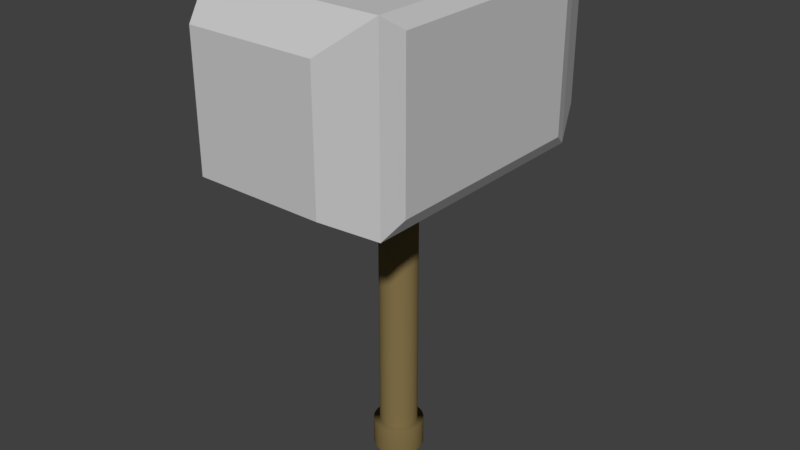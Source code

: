 # Source: thorhammer.blend  (saved by Blender 2.77.0; exported with 4.5.12 LTS)
import bpy
from mathutils import Matrix  # noqa: F401  (used for matrix-valued properties, if any)

bpy.ops.wm.read_factory_settings(use_empty=True)
scene = bpy.context.scene
scene.name = 'Scene'

# ---- collections
col_collection_1 = bpy.data.collections.new('Collection 1'); scene.collection.children.link(col_collection_1)

# ---- materials (node trees are filled in below, after node groups)
mat_material_001 = bpy.data.materials.new('Material.001')
mat_material_001.alpha_threshold = 0.0
mat_material_001.use_transparent_shadow = False
mat_material_001.diffuse_color = (0.5815, 0.5815, 0.5815, 1.0)
mat_material_001.roughness = 0.5
mat_material_001.specular_intensity = 0.1325
mat_material = bpy.data.materials.new('Material')
mat_material.alpha_threshold = 0.0
mat_material.use_transparent_shadow = False
mat_material.diffuse_color = (0.2266, 0.1646, 0.06622, 1.0)
mat_material.specular_color = (0.2019, 0.1096, 0.07733)
mat_material.roughness = 0.5
mat_material.specular_intensity = 0.2607

# ---- material node trees

# ---- world
world_world = bpy.data.worlds.new('World'); scene.world = world_world
world_world.color = (0.05088, 0.05088, 0.05088)
world_world.use_sun_shadow = False
world_world.sun_shadow_jitter_overblur = 0.0
world_world.cycles.sampling_method = 'MANUAL'

# ---- meshes
me_cube_005 = bpy.data.meshes.new('Cube.005')
me_cube_005.from_pydata([(-1.0, -1.0, -1.0), (-1.0, -1.0, 1.0), (-1.0, 1.0, -1.0), (-1.0, 1.0, 1.0), (1.0, -1.0, -1.0), (1.0, -1.0, 1.0), (1.0, 1.0, -1.0), (1.0, 1.0, 1.0), (-0.7075, -1.33, -0.7075), (-0.7075, -1.33, 0.7075), (0.7075, -1.33, 0.7075), (0.7075, -1.33, -0.7075), (-0.7675, 1.361, 0.7675), (-0.7675, 1.361, -0.7675), (0.7675, 1.361, 0.7675), (0.7675, 1.361, -0.7675), (-1.087, -0.8132, -0.8132), (-1.087, -0.8132, 0.8132), (-1.087, 0.8132, 0.8132), (-1.087, 0.8132, -0.8132), (1.088, 0.8401, 0.8401), (1.088, 0.8401, -0.8401), (1.088, -0.8401, 0.8401), (1.088, -0.8401, -0.8401)], [], [(3, 2, 19, 18), (2, 3, 12, 13), (4, 6, 21, 23), (1, 0, 8, 9), (0, 2, 6, 4), (5, 7, 3, 1), (10, 9, 8, 11), (0, 4, 11, 8), (5, 1, 9, 10), (4, 5, 10, 11), (12, 14, 15, 13), (7, 6, 15, 14), (6, 2, 13, 15), (3, 7, 14, 12), (17, 18, 19, 16), (0, 1, 17, 16), (2, 0, 16, 19), (1, 3, 18, 17), (20, 22, 23, 21), (7, 5, 22, 20), (6, 7, 20, 21), (5, 4, 23, 22)])
me_cube_005.materials.append(mat_material_001)
me_cube_005.use_remesh_preserve_volume = False
me_cube_005.use_remesh_preserve_attributes = False
me_cube_005.use_mirror_vertex_groups = False
me_cube_005.update()
me_cylinder_002 = bpy.data.meshes.new('Cylinder.002')
me_cylinder_002.from_pydata([(0.0, 1.0, -0.7046), (0.0, 1.0, 1.0), (0.1951, 0.9808, -0.7046), (0.1951, 0.9808, 1.0), (0.3827, 0.9239, -0.7046), (0.3827, 0.9239, 1.0), (0.5556, 0.8315, -0.7046), (0.5556, 0.8315, 1.0), (0.7071, 0.7071, -0.7046), (0.7071, 0.7071, 1.0), (0.8315, 0.5556, -0.7046), (0.8315, 0.5556, 1.0), (0.9239, 0.3827, -0.7046), (0.9239, 0.3827, 1.0), (0.9808, 0.1951, -0.7046), (0.9808, 0.1951, 1.0), (1.0, 7.55e-08, -0.7046), (1.0, 7.55e-08, 1.0), (0.9808, -0.1951, -0.7046), (0.9808, -0.1951, 1.0), (0.9239, -0.3827, -0.7046), (0.9239, -0.3827, 1.0), (0.8315, -0.5556, -0.7046), (0.8315, -0.5556, 1.0), (0.7071, -0.7071, -0.7046), (0.7071, -0.7071, 1.0), (0.5556, -0.8315, -0.7046), (0.5556, -0.8315, 1.0), (0.3827, -0.9239, -0.7046), (0.3827, -0.9239, 1.0), (0.1951, -0.9808, -0.7046), (0.1951, -0.9808, 1.0), (-3.258e-07, -1.0, -0.7046), (-3.258e-07, -1.0, 1.0), (-0.1951, -0.9808, -0.7046), (-0.1951, -0.9808, 1.0), (-0.3827, -0.9239, -0.7046), (-0.3827, -0.9239, 1.0), (-0.5556, -0.8315, -0.7046), (-0.5556, -0.8315, 1.0), (-0.7071, -0.7071, -0.7046), (-0.7071, -0.7071, 1.0), (-0.8315, -0.5556, -0.7046), (-0.8315, -0.5556, 1.0), (-0.9239, -0.3827, -0.7046), (-0.9239, -0.3827, 1.0), (-0.9808, -0.1951, -0.7046), (-0.9808, -0.1951, 1.0), (-1.0, 9.656e-07, -0.7046), (-1.0, 9.656e-07, 1.0), (-0.9808, 0.1951, -0.7046), (-0.9808, 0.1951, 1.0), (-0.9239, 0.3827, -0.7046), (-0.9239, 0.3827, 1.0), (-0.8315, 0.5556, -0.7046), (-0.8315, 0.5556, 1.0), (-0.7071, 0.7071, -0.7046), (-0.7071, 0.7071, 1.0), (-0.5556, 0.8315, -0.7046), (-0.5556, 0.8315, 1.0), (-0.3827, 0.9239, -0.7046), (-0.3827, 0.9239, 1.0), (-0.1951, 0.9808, -0.7046), (-0.1951, 0.9808, 1.0), (-3.863e-08, 1.325, -0.7046), (0.2586, 1.3, -0.7046), (0.5072, 1.224, -0.7046), (0.7363, 1.102, -0.7046), (0.9371, 0.9371, -0.7046), (1.102, 0.7363, -0.7046), (1.224, 0.5072, -0.7046), (1.3, 0.2586, -0.7046), (1.325, 7.346e-09, -0.7046), (1.3, -0.2586, -0.7046), (1.224, -0.5072, -0.7046), (1.102, -0.7363, -0.7046), (0.9371, -0.9371, -0.7046), (0.7363, -1.102, -0.7046), (0.5072, -1.224, -0.7046), (0.2586, -1.3, -0.7046), (-4.705e-07, -1.325, -0.7046), (-0.2586, -1.3, -0.7046), (-0.5072, -1.224, -0.7046), (-0.7363, -1.102, -0.7046), (-0.9371, -0.9371, -0.7046), (-1.102, -0.7363, -0.7046), (-1.224, -0.5072, -0.7046), (-1.3, -0.2586, -0.7046), (-1.325, 1.187e-06, -0.7046), (-1.3, 0.2586, -0.7046), (-1.224, 0.5072, -0.7046), (-1.102, 0.7363, -0.7046), (-0.9371, 0.9371, -0.7046), (-0.7363, 1.102, -0.7046), (-0.5072, 1.224, -0.7046), (-0.2586, 1.3, -0.7046), (3.131e-07, 1.325, -0.8214), (0.2586, 1.3, -0.8214), (0.5072, 1.224, -0.8214), (0.7363, 1.102, -0.8214), (0.9371, 0.9371, -0.8214), (1.102, 0.7363, -0.8214), (1.224, 0.5072, -0.8214), (1.3, 0.2586, -0.8214), (1.325, 7.346e-09, -0.8214), (1.3, -0.2586, -0.8214), (1.224, -0.5072, -0.8214), (1.102, -0.7363, -0.8214), (0.9371, -0.9371, -0.8214), (0.7363, -1.102, -0.8214), (0.5072, -1.224, -0.8214), (0.2586, -1.3, -0.8214), (-1.187e-07, -1.325, -0.8214), (-0.2586, -1.3, -0.8214), (-0.5072, -1.224, -0.8214), (-0.7363, -1.102, -0.8214), (-0.9371, -0.9371, -0.8214), (-1.102, -0.7363, -0.8214), (-1.224, -0.5072, -0.8214), (-1.3, -0.2586, -0.8214), (-1.325, 1.187e-06, -0.8214), (-1.3, 0.2586, -0.8214), (-1.224, 0.5072, -0.8214), (-1.102, 0.7363, -0.8214), (-0.9371, 0.9371, -0.8214), (-0.7363, 1.102, -0.8214), (-0.5072, 1.224, -0.8214), (-0.2586, 1.3, -0.8214)], [], [(0, 1, 3, 2), (2, 3, 5, 4), (4, 5, 7, 6), (6, 7, 9, 8), (8, 9, 11, 10), (10, 11, 13, 12), (12, 13, 15, 14), (14, 15, 17, 16), (16, 17, 19, 18), (18, 19, 21, 20), (20, 21, 23, 22), (22, 23, 25, 24), (24, 25, 27, 26), (26, 27, 29, 28), (28, 29, 31, 30), (30, 31, 33, 32), (32, 33, 35, 34), (34, 35, 37, 36), (36, 37, 39, 38), (38, 39, 41, 40), (40, 41, 43, 42), (42, 43, 45, 44), (44, 45, 47, 46), (46, 47, 49, 48), (48, 49, 51, 50), (50, 51, 53, 52), (52, 53, 55, 54), (54, 55, 57, 56), (56, 57, 59, 58), (58, 59, 61, 60), (3, 1, 63, 61, 59, 57, 55, 53, 51, 49, 47, 45, 43, 41, 39, 37, 35, 33, 31, 29, 27, 25, 23, 21, 19, 17, 15, 13, 11, 9, 7, 5), (60, 61, 63, 62), (62, 63, 1, 0), (4, 6, 67, 66), (95, 64, 96, 127), (22, 24, 76, 75), (40, 42, 85, 84), (58, 60, 94, 93), (14, 16, 72, 71), (32, 34, 81, 80), (50, 52, 90, 89), (6, 8, 68, 67), (24, 26, 77, 76), (42, 44, 86, 85), (60, 62, 95, 94), (16, 18, 73, 72), (34, 36, 82, 81), (52, 54, 91, 90), (8, 10, 69, 68), (26, 28, 78, 77), (44, 46, 87, 86), (0, 2, 65, 64), (62, 0, 64, 95), (18, 20, 74, 73), (36, 38, 83, 82), (54, 56, 92, 91), (10, 12, 70, 69), (28, 30, 79, 78), (46, 48, 88, 87), (2, 4, 66, 65), (20, 22, 75, 74), (38, 40, 84, 83), (56, 58, 93, 92), (12, 14, 71, 70), (30, 32, 80, 79), (48, 50, 89, 88), (96, 97, 98, 99, 100, 101, 102, 103, 104, 105, 106, 107, 108, 109, 110, 111, 112, 113, 114, 115, 116, 117, 118, 119, 120, 121, 122, 123, 124, 125, 126, 127), (82, 83, 115, 114), (69, 70, 102, 101), (83, 84, 116, 115), (70, 71, 103, 102), (84, 85, 117, 116), (71, 72, 104, 103), (85, 86, 118, 117), (72, 73, 105, 104), (86, 87, 119, 118), (73, 74, 106, 105), (87, 88, 120, 119), (74, 75, 107, 106), (88, 89, 121, 120), (75, 76, 108, 107), (89, 90, 122, 121), (76, 77, 109, 108), (90, 91, 123, 122), (77, 78, 110, 109), (64, 65, 97, 96), (91, 92, 124, 123), (78, 79, 111, 110), (65, 66, 98, 97), (92, 93, 125, 124), (79, 80, 112, 111), (66, 67, 99, 98), (93, 94, 126, 125), (80, 81, 113, 112), (67, 68, 100, 99), (94, 95, 127, 126), (81, 82, 114, 113), (68, 69, 101, 100)])
me_cylinder_002.polygons.foreach_set('use_smooth', [True] * 98)
me_cylinder_002.materials.append(mat_material)
me_cylinder_002.use_remesh_preserve_volume = False
me_cylinder_002.use_remesh_preserve_attributes = False
me_cylinder_002.use_mirror_vertex_groups = False
me_cylinder_002.update()

# ---- objects
ob_hammerhead = bpy.data.objects.new('HammerHead', me_cube_005)
ob_hammerhandle = bpy.data.objects.new('HammerHandle', me_cylinder_002)

# ---- transforms, parenting, visibility, modifiers, constraints
ob_hammerhead.location = (0.0, 0.0, 1.316)
ob_hammerhead.scale = (0.603, 0.8662, 0.603)
ob_hammerhead.lineart.crease_threshold = 0.0
ob_hammerhandle.location = (0.0, 0.0, 0.0)
ob_hammerhandle.scale = (0.1271, 0.1271, 1.667)
ob_hammerhandle.lineart.crease_threshold = 0.0

# ---- collection membership
col_collection_1.objects.link(ob_hammerhead)
col_collection_1.objects.link(ob_hammerhandle)

# ---- scene / render settings (as saved in the file)
scene.frame_start = 1; scene.frame_end = 250; scene.frame_set(1)
scene.render.engine = 'BLENDER_EEVEE_NEXT'
scene.render.resolution_percentage = 50
scene.render.dither_intensity = 0.0
scene.cycles.use_denoising = False
scene.cycles.samples = 128
scene.cycles.sampling_pattern = 'TABULATED_SOBOL'
scene.cycles.light_sampling_threshold = 0.0
scene.cycles.use_adaptive_sampling = False
scene.cycles.use_light_tree = False
scene.cycles.blur_glossy = 0.0
scene.cycles.sample_clamp_indirect = 0.0
scene.view_settings.view_transform = 'Standard'
bpy.context.view_layer.update()

# ---- added for rendering (the .blend has no active camera and no usable light): camera, sun
cam_auto = bpy.data.cameras.new('AutoCamera')
cam_auto.lens = 50.0
cam_auto.sensor_width = 36.0
cam_auto.clip_end = 1000.0
ob_auto_camera = bpy.data.objects.new('AutoCamera', cam_auto)
scene.collection.objects.link(ob_auto_camera)
ob_auto_camera.location = (3.92207, -4.69267, 3.41253)
ob_auto_camera.rotation_euler = (1.09748, -7.21219e-08, 0.694738)
scene.camera = ob_auto_camera
light_auto_sun = bpy.data.lights.new('AutoSun', 'SUN')
light_auto_sun.energy = 3.0
light_auto_sun.angle = 0.0523599
ob_auto_sun = bpy.data.objects.new('AutoSun', light_auto_sun)
scene.collection.objects.link(ob_auto_sun)
ob_auto_sun.rotation_euler = (0.872665, 0.174533, 0.523599)
bpy.context.view_layer.update()

